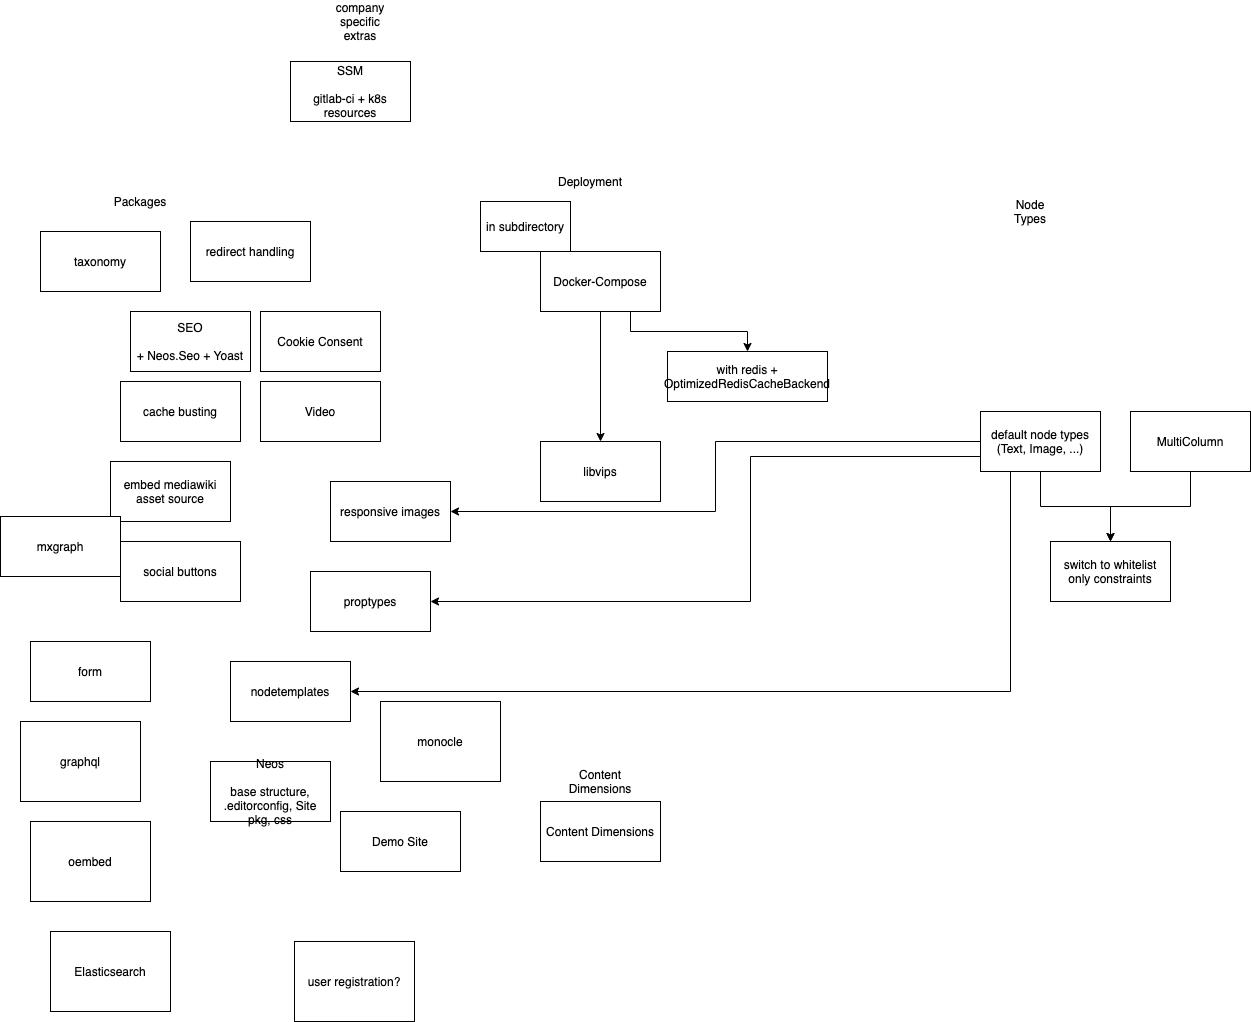

The diagram above was exported from draw.io. Its source (the exported page's mxGraphModel, read from the mxfile embedded in the PNG):
<mxGraphModel dx="1106" dy="900" grid="1" gridSize="10" guides="1" tooltips="1" connect="1" arrows="1" fold="1" page="1" pageScale="1" pageWidth="827" pageHeight="1169" math="0" shadow="0">
  <root>
    <mxCell id="0" />
    <mxCell id="1" parent="0" />
    <mxCell id="RB1NiXmu-NJzBLs7f7MQ-1" value="Neos&lt;br&gt;&lt;br&gt;base structure, .editorconfig, Site pkg, css" style="rounded=0;whiteSpace=wrap;html=1;" vertex="1" parent="1">
      <mxGeometry x="210" y="770" width="120" height="60" as="geometry" />
    </mxCell>
    <mxCell id="RB1NiXmu-NJzBLs7f7MQ-2" value="SEO&lt;br&gt;&lt;br&gt;+ Neos.Seo + Yoast" style="rounded=0;whiteSpace=wrap;html=1;" vertex="1" parent="1">
      <mxGeometry x="130" y="320" width="120" height="60" as="geometry" />
    </mxCell>
    <mxCell id="RB1NiXmu-NJzBLs7f7MQ-12" style="edgeStyle=orthogonalEdgeStyle;rounded=0;orthogonalLoop=1;jettySize=auto;html=1;" edge="1" parent="1" source="RB1NiXmu-NJzBLs7f7MQ-3" target="RB1NiXmu-NJzBLs7f7MQ-11">
      <mxGeometry relative="1" as="geometry" />
    </mxCell>
    <mxCell id="RB1NiXmu-NJzBLs7f7MQ-45" style="edgeStyle=orthogonalEdgeStyle;rounded=0;orthogonalLoop=1;jettySize=auto;html=1;exitX=0.75;exitY=1;exitDx=0;exitDy=0;" edge="1" parent="1" source="RB1NiXmu-NJzBLs7f7MQ-3" target="RB1NiXmu-NJzBLs7f7MQ-9">
      <mxGeometry relative="1" as="geometry" />
    </mxCell>
    <mxCell id="RB1NiXmu-NJzBLs7f7MQ-3" value="Docker-Compose" style="rounded=0;whiteSpace=wrap;html=1;" vertex="1" parent="1">
      <mxGeometry x="540" y="260" width="120" height="60" as="geometry" />
    </mxCell>
    <mxCell id="RB1NiXmu-NJzBLs7f7MQ-4" value="Packages" style="text;html=1;strokeColor=none;fillColor=none;align=center;verticalAlign=middle;whiteSpace=wrap;rounded=0;" vertex="1" parent="1">
      <mxGeometry x="110" y="200" width="60" height="20" as="geometry" />
    </mxCell>
    <mxCell id="RB1NiXmu-NJzBLs7f7MQ-5" value="Deployment" style="text;html=1;strokeColor=none;fillColor=none;align=center;verticalAlign=middle;whiteSpace=wrap;rounded=0;" vertex="1" parent="1">
      <mxGeometry x="560" y="180" width="60" height="20" as="geometry" />
    </mxCell>
    <mxCell id="RB1NiXmu-NJzBLs7f7MQ-6" value="company specific extras" style="text;html=1;strokeColor=none;fillColor=none;align=center;verticalAlign=middle;whiteSpace=wrap;rounded=0;" vertex="1" parent="1">
      <mxGeometry x="330" y="20" width="60" height="20" as="geometry" />
    </mxCell>
    <mxCell id="RB1NiXmu-NJzBLs7f7MQ-7" value="SSM&lt;br&gt;&lt;br&gt;gitlab-ci + k8s resources" style="rounded=0;whiteSpace=wrap;html=1;" vertex="1" parent="1">
      <mxGeometry x="290" y="70" width="120" height="60" as="geometry" />
    </mxCell>
    <mxCell id="RB1NiXmu-NJzBLs7f7MQ-8" value="in subdirectory" style="rounded=0;whiteSpace=wrap;html=1;" vertex="1" parent="1">
      <mxGeometry x="480" y="210" width="90" height="50" as="geometry" />
    </mxCell>
    <mxCell id="RB1NiXmu-NJzBLs7f7MQ-9" value="with redis + OptimizedRedisCacheBackend" style="rounded=0;whiteSpace=wrap;html=1;" vertex="1" parent="1">
      <mxGeometry x="667" y="360" width="160" height="50" as="geometry" />
    </mxCell>
    <mxCell id="RB1NiXmu-NJzBLs7f7MQ-11" value="libvips" style="rounded=0;whiteSpace=wrap;html=1;" vertex="1" parent="1">
      <mxGeometry x="540" y="450" width="120" height="60" as="geometry" />
    </mxCell>
    <mxCell id="RB1NiXmu-NJzBLs7f7MQ-13" value="Node Types" style="text;html=1;strokeColor=none;fillColor=none;align=center;verticalAlign=middle;whiteSpace=wrap;rounded=0;" vertex="1" parent="1">
      <mxGeometry x="1000" y="210" width="60" height="20" as="geometry" />
    </mxCell>
    <mxCell id="RB1NiXmu-NJzBLs7f7MQ-18" style="edgeStyle=orthogonalEdgeStyle;rounded=0;orthogonalLoop=1;jettySize=auto;html=1;" edge="1" parent="1" source="RB1NiXmu-NJzBLs7f7MQ-15" target="RB1NiXmu-NJzBLs7f7MQ-17">
      <mxGeometry relative="1" as="geometry" />
    </mxCell>
    <mxCell id="RB1NiXmu-NJzBLs7f7MQ-24" style="edgeStyle=orthogonalEdgeStyle;rounded=0;orthogonalLoop=1;jettySize=auto;html=1;exitX=0;exitY=0.5;exitDx=0;exitDy=0;entryX=1;entryY=0.5;entryDx=0;entryDy=0;" edge="1" parent="1" source="RB1NiXmu-NJzBLs7f7MQ-15" target="RB1NiXmu-NJzBLs7f7MQ-22">
      <mxGeometry relative="1" as="geometry" />
    </mxCell>
    <mxCell id="RB1NiXmu-NJzBLs7f7MQ-27" style="edgeStyle=orthogonalEdgeStyle;rounded=0;orthogonalLoop=1;jettySize=auto;html=1;exitX=0;exitY=0.75;exitDx=0;exitDy=0;entryX=1;entryY=0.5;entryDx=0;entryDy=0;" edge="1" parent="1" source="RB1NiXmu-NJzBLs7f7MQ-15" target="RB1NiXmu-NJzBLs7f7MQ-26">
      <mxGeometry relative="1" as="geometry">
        <Array as="points">
          <mxPoint x="750" y="465" />
          <mxPoint x="750" y="610" />
        </Array>
      </mxGeometry>
    </mxCell>
    <mxCell id="RB1NiXmu-NJzBLs7f7MQ-34" style="edgeStyle=orthogonalEdgeStyle;rounded=0;orthogonalLoop=1;jettySize=auto;html=1;exitX=0.25;exitY=1;exitDx=0;exitDy=0;entryX=1;entryY=0.5;entryDx=0;entryDy=0;" edge="1" parent="1" source="RB1NiXmu-NJzBLs7f7MQ-15" target="RB1NiXmu-NJzBLs7f7MQ-33">
      <mxGeometry relative="1" as="geometry" />
    </mxCell>
    <mxCell id="RB1NiXmu-NJzBLs7f7MQ-15" value="default node types (Text, Image, ...)" style="rounded=0;whiteSpace=wrap;html=1;" vertex="1" parent="1">
      <mxGeometry x="980" y="420" width="120" height="60" as="geometry" />
    </mxCell>
    <mxCell id="RB1NiXmu-NJzBLs7f7MQ-19" style="edgeStyle=orthogonalEdgeStyle;rounded=0;orthogonalLoop=1;jettySize=auto;html=1;" edge="1" parent="1" source="RB1NiXmu-NJzBLs7f7MQ-16" target="RB1NiXmu-NJzBLs7f7MQ-17">
      <mxGeometry relative="1" as="geometry" />
    </mxCell>
    <mxCell id="RB1NiXmu-NJzBLs7f7MQ-16" value="MultiColumn" style="rounded=0;whiteSpace=wrap;html=1;" vertex="1" parent="1">
      <mxGeometry x="1130" y="420" width="120" height="60" as="geometry" />
    </mxCell>
    <mxCell id="RB1NiXmu-NJzBLs7f7MQ-17" value="switch to whitelist only constraints" style="rounded=0;whiteSpace=wrap;html=1;" vertex="1" parent="1">
      <mxGeometry x="1050" y="550" width="120" height="60" as="geometry" />
    </mxCell>
    <mxCell id="RB1NiXmu-NJzBLs7f7MQ-20" value="Cookie Consent" style="rounded=0;whiteSpace=wrap;html=1;" vertex="1" parent="1">
      <mxGeometry x="260" y="320" width="120" height="60" as="geometry" />
    </mxCell>
    <mxCell id="RB1NiXmu-NJzBLs7f7MQ-21" value="redirect handling" style="rounded=0;whiteSpace=wrap;html=1;" vertex="1" parent="1">
      <mxGeometry x="190" y="230" width="120" height="60" as="geometry" />
    </mxCell>
    <mxCell id="RB1NiXmu-NJzBLs7f7MQ-22" value="responsive images" style="rounded=0;whiteSpace=wrap;html=1;" vertex="1" parent="1">
      <mxGeometry x="330" y="490" width="120" height="60" as="geometry" />
    </mxCell>
    <mxCell id="RB1NiXmu-NJzBLs7f7MQ-25" value="cache busting" style="rounded=0;whiteSpace=wrap;html=1;" vertex="1" parent="1">
      <mxGeometry x="120" y="390" width="120" height="60" as="geometry" />
    </mxCell>
    <mxCell id="RB1NiXmu-NJzBLs7f7MQ-26" value="proptypes" style="rounded=0;whiteSpace=wrap;html=1;" vertex="1" parent="1">
      <mxGeometry x="310" y="580" width="120" height="60" as="geometry" />
    </mxCell>
    <mxCell id="RB1NiXmu-NJzBLs7f7MQ-28" value="Video" style="rounded=0;whiteSpace=wrap;html=1;" vertex="1" parent="1">
      <mxGeometry x="260" y="390" width="120" height="60" as="geometry" />
    </mxCell>
    <mxCell id="RB1NiXmu-NJzBLs7f7MQ-29" value="social buttons" style="rounded=0;whiteSpace=wrap;html=1;" vertex="1" parent="1">
      <mxGeometry x="120" y="550" width="120" height="60" as="geometry" />
    </mxCell>
    <mxCell id="RB1NiXmu-NJzBLs7f7MQ-30" value="Content Dimensions" style="text;html=1;strokeColor=none;fillColor=none;align=center;verticalAlign=middle;whiteSpace=wrap;rounded=0;" vertex="1" parent="1">
      <mxGeometry x="570" y="780" width="60" height="20" as="geometry" />
    </mxCell>
    <mxCell id="RB1NiXmu-NJzBLs7f7MQ-31" value="Content Dimensions" style="rounded=0;whiteSpace=wrap;html=1;" vertex="1" parent="1">
      <mxGeometry x="540" y="810" width="120" height="60" as="geometry" />
    </mxCell>
    <mxCell id="RB1NiXmu-NJzBLs7f7MQ-32" value="taxonomy" style="rounded=0;whiteSpace=wrap;html=1;" vertex="1" parent="1">
      <mxGeometry x="40" y="240" width="120" height="60" as="geometry" />
    </mxCell>
    <mxCell id="RB1NiXmu-NJzBLs7f7MQ-33" value="nodetemplates" style="rounded=0;whiteSpace=wrap;html=1;" vertex="1" parent="1">
      <mxGeometry x="230" y="670" width="120" height="60" as="geometry" />
    </mxCell>
    <mxCell id="RB1NiXmu-NJzBLs7f7MQ-35" value="embed mediawiki asset source" style="rounded=0;whiteSpace=wrap;html=1;" vertex="1" parent="1">
      <mxGeometry x="110" y="470" width="120" height="60" as="geometry" />
    </mxCell>
    <mxCell id="RB1NiXmu-NJzBLs7f7MQ-36" value="form" style="rounded=0;whiteSpace=wrap;html=1;" vertex="1" parent="1">
      <mxGeometry x="30" y="650" width="120" height="60" as="geometry" />
    </mxCell>
    <mxCell id="RB1NiXmu-NJzBLs7f7MQ-37" value="Elasticsearch" style="rounded=0;whiteSpace=wrap;html=1;" vertex="1" parent="1">
      <mxGeometry x="50" y="940" width="120" height="80" as="geometry" />
    </mxCell>
    <mxCell id="RB1NiXmu-NJzBLs7f7MQ-38" value="user registration?" style="rounded=0;whiteSpace=wrap;html=1;" vertex="1" parent="1">
      <mxGeometry x="294" y="950" width="120" height="80" as="geometry" />
    </mxCell>
    <mxCell id="RB1NiXmu-NJzBLs7f7MQ-39" value="monocle" style="rounded=0;whiteSpace=wrap;html=1;" vertex="1" parent="1">
      <mxGeometry x="380" y="710" width="120" height="80" as="geometry" />
    </mxCell>
    <mxCell id="RB1NiXmu-NJzBLs7f7MQ-40" value="graphql" style="rounded=0;whiteSpace=wrap;html=1;" vertex="1" parent="1">
      <mxGeometry x="20" y="730" width="120" height="80" as="geometry" />
    </mxCell>
    <mxCell id="RB1NiXmu-NJzBLs7f7MQ-41" value="oembed" style="rounded=0;whiteSpace=wrap;html=1;" vertex="1" parent="1">
      <mxGeometry x="30" y="830" width="120" height="80" as="geometry" />
    </mxCell>
    <mxCell id="RB1NiXmu-NJzBLs7f7MQ-42" value="Demo Site" style="rounded=0;whiteSpace=wrap;html=1;" vertex="1" parent="1">
      <mxGeometry x="340" y="820" width="120" height="60" as="geometry" />
    </mxCell>
    <mxCell id="RB1NiXmu-NJzBLs7f7MQ-44" value="mxgraph" style="rounded=0;whiteSpace=wrap;html=1;" vertex="1" parent="1">
      <mxGeometry y="525" width="120" height="60" as="geometry" />
    </mxCell>
  </root>
</mxGraphModel>